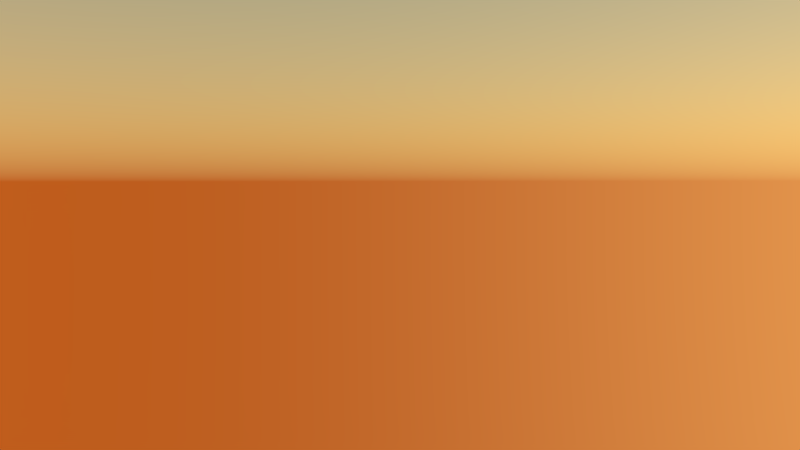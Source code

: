 # Source: Shot_6.blend  (saved by Blender 2.75.0; exported with 4.5.12 LTS)
import bpy
from mathutils import Matrix  # noqa: F401  (used for matrix-valued properties, if any)

bpy.ops.wm.read_factory_settings(use_empty=True)
scene = bpy.context.scene
scene.name = 'Scene'

# ---- collections
col_collection_1 = bpy.data.collections.new('Collection 1'); scene.collection.children.link(col_collection_1)
col_g_rucksack_001 = bpy.data.collections.new('G_Rucksack.001')  # instanced only; not linked into the scene
col_g_kevin_001 = bpy.data.collections.new('G_Kevin.001')  # instanced only; not linked into the scene
col_g_desert = bpy.data.collections.new('G_Desert')  # instanced only; not linked into the scene

# ---- world
world_world = bpy.data.worlds.new('World'); scene.world = world_world
world_world.use_nodes = True; world_world.node_tree.nodes.clear()
_N = world_world.node_tree.nodes; _L = world_world.node_tree.links
n0 = _N.new('ShaderNodeOutputWorld'); n0.name = 'World Output'; n0.location = (300, 300)
n1 = _N.new('ShaderNodeBackground'); n1.name = 'Background'; n1.location = (10, 300)
n1.inputs[1].default_value = 20.0
n2 = _N.new('ShaderNodeTexSky'); n2.name = 'Sky Texture'; n2.location = (-190, 300)
n2.sky_type = 'HOSEK_WILKIE'
n2.sun_direction = (0.06129, -0.5163, -0.8542)
n2.turbidity = 1.0
n2.ground_albedo = 0.5324
n2.sun_elevation = 1.571
_L.new(n1.outputs[0], n0.inputs[0])
_L.new(n2.outputs[0], n1.inputs[0])
n0.is_active_output = True
world_world.color = (0.05088, 0.05088, 0.05088)
world_world.use_sun_shadow = False
world_world.sun_shadow_jitter_overblur = 0.0
world_world.cycles.sampling_method = 'MANUAL'
world_world.cycles.sample_map_resolution = 256
world_world.light_settings.ao_factor = 0.2019

# ---- cameras
cam_camera = bpy.data.cameras.new('Camera')
cam_camera.lens = 35.0
cam_camera.sensor_width = 32.0
cam_camera.sensor_height = 18.0
cam_camera.ortho_scale = 7.314
cam_camera.dof.focus_distance = 0.0

# ---- lights
light_lamp = bpy.data.lights.new('Lamp', 'SUN')
light_lamp.color = (0.7913, 0.5029, 0.1714)
light_lamp.transmission_factor = 0.0
light_lamp.cutoff_distance = 30.0
light_lamp.angle = 0.1993
light_lamp.energy = 3.0
light_lamp.shadow_buffer_clip_start = 1.001
light_lamp.shadow_soft_size = 0.1
light_lamp.shadow_cascade_max_distance = 1000.0
light_lamp.cycles.use_multiple_importance_sampling = False
arm_armature = bpy.data.armatures.new('Armature')  # bones are not reproduced

# ---- objects
ob_g_kevin_001_proxy = bpy.data.objects.new('G_Kevin.001_proxy', arm_armature)
ob_g_rucksack_001 = bpy.data.objects.new('G_Rucksack.001', None)
ob_g_kevin_001 = bpy.data.objects.new('G_Kevin.001', None)
ob_g_desert = bpy.data.objects.new('G_Desert', None)
ob_lamp = bpy.data.objects.new('Lamp', light_lamp)
ob_camera = bpy.data.objects.new('Camera', cam_camera)

# ---- transforms, parenting, visibility, modifiers, constraints
ob_g_kevin_001_proxy.location = (58.85, 15.33, 26.43)
ob_g_kevin_001_proxy.rotation_euler = (0.0, -0.0, -1.571)
ob_g_kevin_001_proxy.scale = (0.6525, 0.6525, 0.6525)
ob_g_kevin_001_proxy.lineart.crease_threshold = 0.0
ob_g_rucksack_001.parent = ob_g_kevin_001_proxy
ob_g_rucksack_001.matrix_parent_inverse = Matrix(((-5.96e-08, -1.532, 0.0, 23.49), (-5.96e-08, 3.553e-15, 1.532, -41.71), (-1.532, 6.699e-08, 0.0, 90.19), (0.0, 0.0, 0.0, 1.0)))
ob_g_rucksack_001.location = (58.86, 15.32, 26.84)
ob_g_rucksack_001.rotation_euler = (0.0, -0.0, -1.571)
ob_g_rucksack_001.scale = (0.6927, 0.6927, 0.6927)
ob_g_rucksack_001.empty_image_offset = (0.0, 0.0)
ob_g_rucksack_001.show_instancer_for_render = False
ob_g_rucksack_001.instance_type = 'COLLECTION'
ob_g_rucksack_001.lineart.crease_threshold = 0.0
ob_g_kevin_001.location = (58.85, 15.33, 28.34)
ob_g_kevin_001.empty_image_offset = (0.0, 0.0)
ob_g_kevin_001.show_instancer_for_render = False
ob_g_kevin_001.instance_type = 'COLLECTION'
ob_g_kevin_001.lineart.crease_threshold = 0.0
ob_g_desert.location = (0.0, 0.0, 0.0)
ob_g_desert.empty_image_offset = (0.0, 0.0)
ob_g_desert.show_instancer_for_render = False
ob_g_desert.instance_type = 'COLLECTION'
ob_g_desert.lineart.crease_threshold = 0.0
ob_lamp.location = (62.04, 15.65, 28.11)
ob_lamp.rotation_euler = (1.259, 0.003913, -1.48)
ob_lamp.lock_rotations_4d = False
ob_lamp.empty_display_type = 'ARROWS'
ob_lamp.color = (0.0, 0.0, 0.0, 0.0)
ob_lamp.lineart.crease_threshold = 0.0
ob_camera.location = (56.45, 14.63, 27.87)
ob_camera.rotation_euler = (1.522, 0.001011, 4.729)
ob_camera.scale = (1.0, 1.0, 1.0)
ob_camera.lock_rotations_4d = False
ob_camera.empty_display_type = 'ARROWS'
ob_camera.color = (0.0, 0.0, 0.0, 0.0)
ob_camera.display_type = 'WIRE'
ob_camera.lineart.crease_threshold = 0.0
ob_g_rucksack_001.instance_collection = col_g_rucksack_001
ob_g_kevin_001.instance_collection = col_g_kevin_001
ob_g_desert.instance_collection = col_g_desert

# ---- collection membership
col_collection_1.objects.link(ob_g_kevin_001_proxy)
col_collection_1.objects.link(ob_g_rucksack_001)
col_collection_1.objects.link(ob_g_kevin_001)
col_collection_1.objects.link(ob_g_desert)
col_collection_1.objects.link(ob_lamp)
col_collection_1.objects.link(ob_camera)

# ---- scene / render settings (as saved in the file)
scene.camera = ob_camera
scene.frame_start = 1; scene.frame_end = 45; scene.frame_set(12)
scene.render.engine = 'CYCLES'
scene.render.fps = 30
scene.render.dither_intensity = 0.0
scene.cycles.use_denoising = False
scene.cycles.samples = 40
scene.cycles.sampling_pattern = 'TABULATED_SOBOL'
scene.cycles.light_sampling_threshold = 0.0
scene.cycles.use_adaptive_sampling = False
scene.cycles.use_light_tree = False
scene.cycles.caustics_reflective = False
scene.cycles.caustics_refractive = False
scene.cycles.blur_glossy = 0.0
scene.cycles.max_bounces = 8
scene.cycles.diffuse_bounces = 0
scene.cycles.glossy_bounces = 1
scene.cycles.transmission_bounces = 2
scene.cycles.pixel_filter_type = 'GAUSSIAN'
scene.cycles.sample_clamp_indirect = 0.0
scene.view_settings.view_transform = 'Standard'
bpy.context.view_layer.update()
